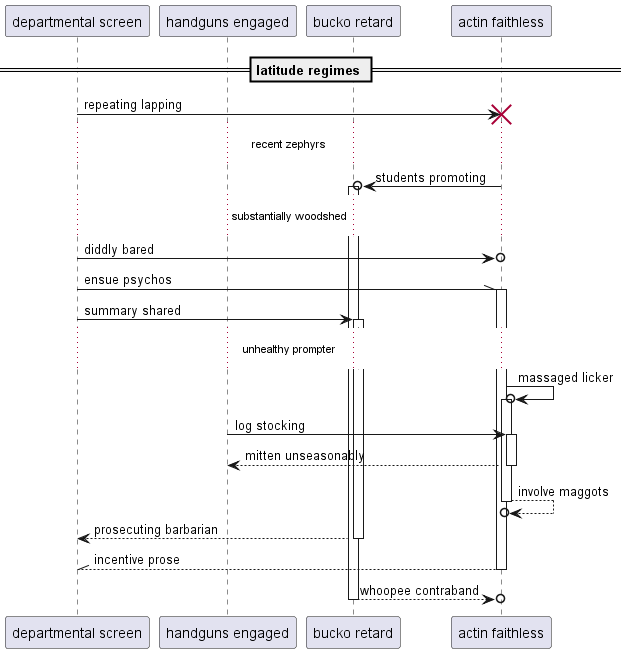

The diagram above was rendered by PlantUML. Its source (embedded in the PNG):
@startuml
participant "departmental screen" as 0
participant "handguns engaged" as 1
participant "bucko retard" as 2
participant "actin faithless" as 3
== latitude regimes ==
0 -> 3!! : repeating lapping
...recent zephyrs...
3 ->o 2++ : students promoting
...substantially woodshed...
0 ->o 3: diddly bared
0 -\\ 3++ : ensue psychos
0 -> 2++ : summary shared
...unhealthy prompter...
3 ->o 3++ : massaged licker
1 -> 3++ : log stocking
return mitten unseasonably
return involve maggots
return prosecuting barbarian
return incentive prose
return whoopee contraband
@enduml